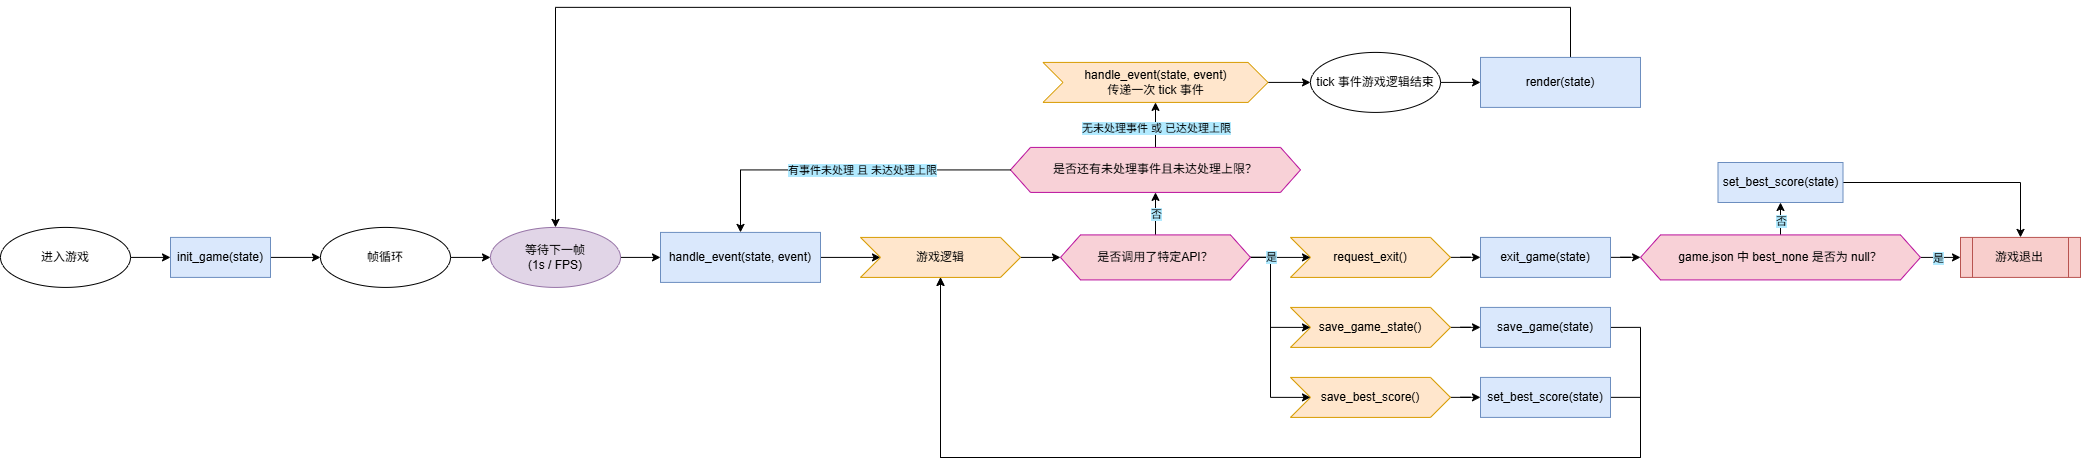

The diagram above was exported from draw.io. Its source (the exported page's mxGraphModel, read from the mxfile embedded in the PNG):
<mxGraphModel dx="1733" dy="1183" grid="1" gridSize="10" guides="1" tooltips="1" connect="1" arrows="1" fold="1" page="1" pageScale="1" pageWidth="2100" pageHeight="500" math="0" shadow="0">
  <root>
    <mxCell id="0" />
    <mxCell id="1" parent="0" />
    <mxCell id="TsdcrDWEzo2E0jCnLnOT-4" edge="1" parent="1" source="TsdcrDWEzo2E0jCnLnOT-2" style="edgeStyle=orthogonalEdgeStyle;rounded=0;orthogonalLoop=1;jettySize=auto;html=1;exitX=1;exitY=0.5;exitDx=0;exitDy=0;entryX=0;entryY=0.5;entryDx=0;entryDy=0;" target="TsdcrDWEzo2E0jCnLnOT-3">
      <mxGeometry relative="1" as="geometry" />
    </mxCell>
    <mxCell id="TsdcrDWEzo2E0jCnLnOT-2" parent="1" style="ellipse;whiteSpace=wrap;html=1;" value="进入游戏" vertex="1">
      <mxGeometry height="60" width="130" x="10" y="244.91" as="geometry" />
    </mxCell>
    <mxCell id="TsdcrDWEzo2E0jCnLnOT-8" edge="1" parent="1" source="TsdcrDWEzo2E0jCnLnOT-3" style="edgeStyle=orthogonalEdgeStyle;rounded=0;orthogonalLoop=1;jettySize=auto;html=1;" target="TsdcrDWEzo2E0jCnLnOT-7" value="">
      <mxGeometry relative="1" as="geometry" />
    </mxCell>
    <mxCell id="TsdcrDWEzo2E0jCnLnOT-3" parent="1" style="rounded=0;whiteSpace=wrap;html=1;fillColor=#dae8fc;strokeColor=#6c8ebf;" value="init_game(state)" vertex="1">
      <mxGeometry height="40" width="100" x="180" y="254.91" as="geometry" />
    </mxCell>
    <mxCell id="TsdcrDWEzo2E0jCnLnOT-28" edge="1" parent="1" source="TsdcrDWEzo2E0jCnLnOT-7" style="edgeStyle=orthogonalEdgeStyle;rounded=0;orthogonalLoop=1;jettySize=auto;html=1;" target="TsdcrDWEzo2E0jCnLnOT-27" value="">
      <mxGeometry relative="1" as="geometry" />
    </mxCell>
    <mxCell id="TsdcrDWEzo2E0jCnLnOT-7" parent="1" style="ellipse;whiteSpace=wrap;html=1;" value="帧循环" vertex="1">
      <mxGeometry height="60" width="130" x="330" y="244.91" as="geometry" />
    </mxCell>
    <mxCell id="UHAlhgzstjAFO4TNynjj-41" edge="1" parent="1" source="TsdcrDWEzo2E0jCnLnOT-9" style="edgeStyle=orthogonalEdgeStyle;rounded=0;orthogonalLoop=1;jettySize=auto;html=1;" target="UHAlhgzstjAFO4TNynjj-1" value="">
      <mxGeometry relative="1" as="geometry" />
    </mxCell>
    <mxCell id="TsdcrDWEzo2E0jCnLnOT-9" parent="1" style="rounded=0;whiteSpace=wrap;html=1;fillColor=#dae8fc;strokeColor=#6c8ebf;" value="&lt;p&gt;handle_event(state, event)&lt;/p&gt;" vertex="1">
      <mxGeometry height="50" width="160" x="670" y="249.91" as="geometry" />
    </mxCell>
    <mxCell id="TsdcrDWEzo2E0jCnLnOT-29" edge="1" parent="1" source="TsdcrDWEzo2E0jCnLnOT-27" style="edgeStyle=orthogonalEdgeStyle;rounded=0;orthogonalLoop=1;jettySize=auto;html=1;" target="TsdcrDWEzo2E0jCnLnOT-9" value="">
      <mxGeometry relative="1" as="geometry" />
    </mxCell>
    <mxCell id="TsdcrDWEzo2E0jCnLnOT-27" parent="1" style="ellipse;whiteSpace=wrap;html=1;fillColor=#e1d5e7;strokeColor=#9673a6;" value="等待下一帧&lt;div&gt;(1s / FPS)&lt;/div&gt;" vertex="1">
      <mxGeometry height="60" width="130" x="500" y="244.91" as="geometry" />
    </mxCell>
    <mxCell id="UHAlhgzstjAFO4TNynjj-47" edge="1" parent="1" source="UHAlhgzstjAFO4TNynjj-1" style="edgeStyle=orthogonalEdgeStyle;rounded=0;orthogonalLoop=1;jettySize=auto;html=1;" target="UHAlhgzstjAFO4TNynjj-42" value="">
      <mxGeometry relative="1" as="geometry" />
    </mxCell>
    <mxCell id="UHAlhgzstjAFO4TNynjj-1" parent="1" style="shape=step;perimeter=stepPerimeter;whiteSpace=wrap;html=1;fixedSize=1;fillColor=#ffe6cc;strokeColor=#d79b00;" value="游戏逻辑" vertex="1">
      <mxGeometry height="40" width="160" x="870" y="254.91" as="geometry" />
    </mxCell>
    <mxCell id="7jvycfSLM0Q1SiyUoilT-3" edge="1" parent="1" source="UHAlhgzstjAFO4TNynjj-2" style="edgeStyle=orthogonalEdgeStyle;rounded=0;orthogonalLoop=1;jettySize=auto;html=1;" target="UHAlhgzstjAFO4TNynjj-19" value="">
      <mxGeometry relative="1" as="geometry" />
    </mxCell>
    <mxCell id="UHAlhgzstjAFO4TNynjj-2" parent="1" style="shape=step;perimeter=stepPerimeter;whiteSpace=wrap;html=1;fixedSize=1;fillColor=#ffe6cc;strokeColor=#d79b00;" value="request_exit()" vertex="1">
      <mxGeometry height="40" width="160" x="1300" y="254.91" as="geometry" />
    </mxCell>
    <mxCell id="UHAlhgzstjAFO4TNynjj-16" edge="1" parent="1" source="UHAlhgzstjAFO4TNynjj-3" style="edgeStyle=orthogonalEdgeStyle;rounded=0;orthogonalLoop=1;jettySize=auto;html=1;" target="UHAlhgzstjAFO4TNynjj-15" value="">
      <mxGeometry relative="1" as="geometry" />
    </mxCell>
    <mxCell id="UHAlhgzstjAFO4TNynjj-3" parent="1" style="shape=step;perimeter=stepPerimeter;whiteSpace=wrap;html=1;fixedSize=1;fillColor=#ffe6cc;strokeColor=#d79b00;align=center;" value="save_best_score()" vertex="1">
      <mxGeometry height="40" width="160" x="1300" y="394.90999999999997" as="geometry" />
    </mxCell>
    <mxCell id="UHAlhgzstjAFO4TNynjj-18" edge="1" parent="1" source="UHAlhgzstjAFO4TNynjj-5" style="edgeStyle=orthogonalEdgeStyle;rounded=0;orthogonalLoop=1;jettySize=auto;html=1;" target="UHAlhgzstjAFO4TNynjj-17" value="">
      <mxGeometry relative="1" as="geometry" />
    </mxCell>
    <mxCell id="UHAlhgzstjAFO4TNynjj-5" parent="1" style="shape=step;perimeter=stepPerimeter;whiteSpace=wrap;html=1;fixedSize=1;fillColor=#ffe6cc;strokeColor=#d79b00;align=center;" value="save_game_state()" vertex="1">
      <mxGeometry height="40" width="160" x="1300" y="324.90999999999997" as="geometry" />
    </mxCell>
    <mxCell id="UHAlhgzstjAFO4TNynjj-61" edge="1" parent="1" source="UHAlhgzstjAFO4TNynjj-15" style="edgeStyle=orthogonalEdgeStyle;rounded=0;orthogonalLoop=1;jettySize=auto;html=1;entryX=0.5;entryY=1;entryDx=0;entryDy=0;" target="UHAlhgzstjAFO4TNynjj-1">
      <mxGeometry relative="1" as="geometry">
        <Array as="points">
          <mxPoint x="1650" y="415" />
          <mxPoint x="1650" y="475" />
          <mxPoint x="950" y="475" />
        </Array>
        <mxPoint x="1150" y="414.90999999999997" as="targetPoint" />
      </mxGeometry>
    </mxCell>
    <mxCell id="UHAlhgzstjAFO4TNynjj-15" parent="1" style="rounded=0;whiteSpace=wrap;html=1;fillColor=#dae8fc;strokeColor=#6c8ebf;" value="&lt;p&gt;set_best_score(state)&lt;/p&gt;" vertex="1">
      <mxGeometry height="40" width="130" x="1490" y="394.91" as="geometry" />
    </mxCell>
    <mxCell id="UHAlhgzstjAFO4TNynjj-60" edge="1" parent="1" source="UHAlhgzstjAFO4TNynjj-17" style="edgeStyle=orthogonalEdgeStyle;rounded=0;orthogonalLoop=1;jettySize=auto;html=1;entryX=0.5;entryY=1;entryDx=0;entryDy=0;exitX=1;exitY=0.5;exitDx=0;exitDy=0;" target="UHAlhgzstjAFO4TNynjj-1">
      <mxGeometry relative="1" as="geometry">
        <Array as="points">
          <mxPoint x="1650" y="345" />
          <mxPoint x="1650" y="475" />
          <mxPoint x="950" y="475" />
        </Array>
      </mxGeometry>
    </mxCell>
    <mxCell id="UHAlhgzstjAFO4TNynjj-17" parent="1" style="rounded=0;whiteSpace=wrap;html=1;fillColor=#dae8fc;strokeColor=#6c8ebf;" value="&lt;p&gt;save_game(state)&lt;/p&gt;" vertex="1">
      <mxGeometry height="40" width="130" x="1490" y="324.91" as="geometry" />
    </mxCell>
    <mxCell id="7jvycfSLM0Q1SiyUoilT-1" edge="1" parent="1" source="UHAlhgzstjAFO4TNynjj-19" style="edgeStyle=orthogonalEdgeStyle;rounded=0;orthogonalLoop=1;jettySize=auto;html=1;" target="UHAlhgzstjAFO4TNynjj-52" value="">
      <mxGeometry relative="1" as="geometry" />
    </mxCell>
    <mxCell id="UHAlhgzstjAFO4TNynjj-19" parent="1" style="rounded=0;whiteSpace=wrap;html=1;fillColor=#dae8fc;strokeColor=#6c8ebf;" value="&lt;p&gt;exit_game(state)&lt;/p&gt;" vertex="1">
      <mxGeometry height="40" width="130" x="1490" y="254.91" as="geometry" />
    </mxCell>
    <mxCell id="UHAlhgzstjAFO4TNynjj-22" parent="1" style="shape=process;whiteSpace=wrap;html=1;backgroundOutline=1;fillColor=#f8cecc;strokeColor=#b85450;" value="游戏退出" vertex="1">
      <mxGeometry height="40" width="120" x="1970" y="254.90999999999997" as="geometry" />
    </mxCell>
    <mxCell id="UHAlhgzstjAFO4TNynjj-66" edge="1" parent="1" source="UHAlhgzstjAFO4TNynjj-24" style="edgeStyle=orthogonalEdgeStyle;rounded=0;orthogonalLoop=1;jettySize=auto;html=1;" target="UHAlhgzstjAFO4TNynjj-31" value="">
      <mxGeometry relative="1" as="geometry" />
    </mxCell>
    <mxCell id="UHAlhgzstjAFO4TNynjj-67" connectable="0" parent="UHAlhgzstjAFO4TNynjj-66" style="edgeLabel;html=1;align=center;verticalAlign=middle;resizable=0;points=[];labelBackgroundColor=#B1EAFF;" value="无未处理事件 或 已达处理上限" vertex="1">
      <mxGeometry relative="1" x="-0.12" as="geometry">
        <mxPoint as="offset" />
      </mxGeometry>
    </mxCell>
    <mxCell id="UHAlhgzstjAFO4TNynjj-24" parent="1" style="shape=hexagon;perimeter=hexagonPerimeter2;whiteSpace=wrap;html=1;fixedSize=1;fillColor=#F8D1D7;strokeColor=#B90F9C;" value="是否还有未处理事件且未达处理上限？" vertex="1">
      <mxGeometry height="45" width="290" x="1020" y="164.91" as="geometry" />
    </mxCell>
    <mxCell id="UHAlhgzstjAFO4TNynjj-35" edge="1" parent="1" source="UHAlhgzstjAFO4TNynjj-31" style="edgeStyle=orthogonalEdgeStyle;rounded=0;orthogonalLoop=1;jettySize=auto;html=1;" target="UHAlhgzstjAFO4TNynjj-34" value="">
      <mxGeometry relative="1" as="geometry" />
    </mxCell>
    <mxCell id="UHAlhgzstjAFO4TNynjj-31" parent="1" style="shape=step;perimeter=stepPerimeter;whiteSpace=wrap;html=1;fixedSize=1;fillColor=#ffe6cc;strokeColor=#d79b00;" value="&lt;div&gt;handle_event(state, event)&lt;/div&gt;传递一次 tick 事件" vertex="1">
      <mxGeometry height="40" width="225" x="1052.5" y="79.91" as="geometry" />
    </mxCell>
    <mxCell id="UHAlhgzstjAFO4TNynjj-37" edge="1" parent="1" source="UHAlhgzstjAFO4TNynjj-34" style="edgeStyle=orthogonalEdgeStyle;rounded=0;orthogonalLoop=1;jettySize=auto;html=1;" target="UHAlhgzstjAFO4TNynjj-36" value="">
      <mxGeometry relative="1" as="geometry" />
    </mxCell>
    <mxCell id="UHAlhgzstjAFO4TNynjj-34" parent="1" style="ellipse;whiteSpace=wrap;html=1;" value="tick 事件游戏逻辑结束" vertex="1">
      <mxGeometry height="60" width="130" x="1320" y="69.91" as="geometry" />
    </mxCell>
    <mxCell id="UHAlhgzstjAFO4TNynjj-68" edge="1" parent="1" source="UHAlhgzstjAFO4TNynjj-36" style="edgeStyle=orthogonalEdgeStyle;rounded=0;orthogonalLoop=1;jettySize=auto;html=1;entryX=0.5;entryY=0;entryDx=0;entryDy=0;" target="TsdcrDWEzo2E0jCnLnOT-27">
      <mxGeometry relative="1" as="geometry">
        <Array as="points">
          <mxPoint x="1580" y="24.909999999999997" />
          <mxPoint x="565" y="24.909999999999997" />
        </Array>
      </mxGeometry>
    </mxCell>
    <mxCell id="UHAlhgzstjAFO4TNynjj-36" parent="1" style="rounded=0;whiteSpace=wrap;html=1;fillColor=#dae8fc;strokeColor=#6c8ebf;" value="&lt;p&gt;render(state)&lt;/p&gt;" vertex="1">
      <mxGeometry height="50" width="160" x="1490" y="74.91" as="geometry" />
    </mxCell>
    <mxCell id="UHAlhgzstjAFO4TNynjj-44" edge="1" parent="1" source="UHAlhgzstjAFO4TNynjj-42" style="edgeStyle=orthogonalEdgeStyle;rounded=0;orthogonalLoop=1;jettySize=auto;html=1;entryX=0;entryY=0.5;entryDx=0;entryDy=0;" target="UHAlhgzstjAFO4TNynjj-5">
      <mxGeometry relative="1" as="geometry">
        <Array as="points">
          <mxPoint x="1280" y="274.90999999999997" />
          <mxPoint x="1280" y="344.90999999999997" />
        </Array>
      </mxGeometry>
    </mxCell>
    <mxCell id="UHAlhgzstjAFO4TNynjj-48" edge="1" parent="1" source="UHAlhgzstjAFO4TNynjj-42" style="edgeStyle=orthogonalEdgeStyle;rounded=0;orthogonalLoop=1;jettySize=auto;html=1;entryX=0;entryY=0.5;entryDx=0;entryDy=0;" target="UHAlhgzstjAFO4TNynjj-2">
      <mxGeometry relative="1" as="geometry" />
    </mxCell>
    <mxCell id="UHAlhgzstjAFO4TNynjj-49" edge="1" parent="1" source="UHAlhgzstjAFO4TNynjj-42" style="edgeStyle=orthogonalEdgeStyle;rounded=0;orthogonalLoop=1;jettySize=auto;html=1;entryX=0;entryY=0.5;entryDx=0;entryDy=0;" target="UHAlhgzstjAFO4TNynjj-3">
      <mxGeometry relative="1" as="geometry">
        <Array as="points">
          <mxPoint x="1280" y="274.90999999999997" />
          <mxPoint x="1280" y="414.90999999999997" />
        </Array>
      </mxGeometry>
    </mxCell>
    <mxCell id="UHAlhgzstjAFO4TNynjj-50" connectable="0" parent="UHAlhgzstjAFO4TNynjj-49" style="edgeLabel;html=1;align=center;verticalAlign=middle;resizable=0;points=[];labelBackgroundColor=#B1EAFF;" value="是" vertex="1">
      <mxGeometry relative="1" x="-0.8012" y="1" as="geometry">
        <mxPoint x="-1" y="-1" as="offset" />
      </mxGeometry>
    </mxCell>
    <mxCell id="UHAlhgzstjAFO4TNynjj-62" edge="1" parent="1" source="UHAlhgzstjAFO4TNynjj-42" style="edgeStyle=orthogonalEdgeStyle;rounded=0;orthogonalLoop=1;jettySize=auto;html=1;" target="UHAlhgzstjAFO4TNynjj-24" value="">
      <mxGeometry relative="1" as="geometry" />
    </mxCell>
    <mxCell id="UHAlhgzstjAFO4TNynjj-63" connectable="0" parent="UHAlhgzstjAFO4TNynjj-62" style="edgeLabel;html=1;align=center;verticalAlign=middle;resizable=0;points=[];labelBackgroundColor=#B1EAFF;" value="否" vertex="1">
      <mxGeometry relative="1" x="-0.0196" as="geometry">
        <mxPoint as="offset" />
      </mxGeometry>
    </mxCell>
    <mxCell id="UHAlhgzstjAFO4TNynjj-42" parent="1" style="shape=hexagon;perimeter=hexagonPerimeter2;whiteSpace=wrap;html=1;fixedSize=1;fillColor=#F8D1D7;strokeColor=#B90F9C;" value="是否调用了特定API？" vertex="1">
      <mxGeometry height="45" width="190" x="1070" y="252.41" as="geometry" />
    </mxCell>
    <mxCell id="7jvycfSLM0Q1SiyUoilT-2" edge="1" parent="1" source="UHAlhgzstjAFO4TNynjj-52" style="edgeStyle=orthogonalEdgeStyle;rounded=0;orthogonalLoop=1;jettySize=auto;html=1;" target="UHAlhgzstjAFO4TNynjj-22" value="">
      <mxGeometry relative="1" as="geometry" />
    </mxCell>
    <mxCell id="7jvycfSLM0Q1SiyUoilT-7" connectable="0" parent="7jvycfSLM0Q1SiyUoilT-2" style="edgeLabel;html=1;align=center;verticalAlign=middle;resizable=0;points=[];labelBackgroundColor=#B1EAFF;" value="是" vertex="1">
      <mxGeometry relative="1" x="-0.117" as="geometry">
        <mxPoint as="offset" />
      </mxGeometry>
    </mxCell>
    <mxCell id="7jvycfSLM0Q1SiyUoilT-4" edge="1" parent="1" source="UHAlhgzstjAFO4TNynjj-52" style="edgeStyle=orthogonalEdgeStyle;rounded=0;orthogonalLoop=1;jettySize=auto;html=1;" target="UHAlhgzstjAFO4TNynjj-54" value="">
      <mxGeometry relative="1" as="geometry" />
    </mxCell>
    <mxCell id="7jvycfSLM0Q1SiyUoilT-6" connectable="0" parent="7jvycfSLM0Q1SiyUoilT-4" style="edgeLabel;html=1;align=center;verticalAlign=middle;resizable=0;points=[];labelBackgroundColor=#B1EAFF;" value="否" vertex="1">
      <mxGeometry relative="1" x="-0.4103" as="geometry">
        <mxPoint as="offset" />
      </mxGeometry>
    </mxCell>
    <mxCell id="UHAlhgzstjAFO4TNynjj-52" parent="1" style="shape=hexagon;perimeter=hexagonPerimeter2;whiteSpace=wrap;html=1;fixedSize=1;fillColor=#F8D1D7;strokeColor=#B90F9C;" value="game.json 中 best_none 是否为 null？" vertex="1">
      <mxGeometry height="45" width="280" x="1650" y="252.41" as="geometry" />
    </mxCell>
    <mxCell id="7jvycfSLM0Q1SiyUoilT-5" edge="1" parent="1" source="UHAlhgzstjAFO4TNynjj-54" style="edgeStyle=orthogonalEdgeStyle;rounded=0;orthogonalLoop=1;jettySize=auto;html=1;entryX=0.5;entryY=0;entryDx=0;entryDy=0;" target="UHAlhgzstjAFO4TNynjj-22">
      <mxGeometry relative="1" as="geometry" />
    </mxCell>
    <mxCell id="UHAlhgzstjAFO4TNynjj-54" parent="1" style="rounded=0;whiteSpace=wrap;html=1;fillColor=#dae8fc;strokeColor=#6c8ebf;" value="&lt;p&gt;set_best_score(state)&lt;/p&gt;" vertex="1">
      <mxGeometry height="40" width="125" x="1727.5" y="180" as="geometry" />
    </mxCell>
    <mxCell id="UHAlhgzstjAFO4TNynjj-64" edge="1" parent="1" source="UHAlhgzstjAFO4TNynjj-24" style="edgeStyle=orthogonalEdgeStyle;rounded=0;orthogonalLoop=1;jettySize=auto;html=1;entryX=0.5;entryY=0;entryDx=0;entryDy=0;" target="TsdcrDWEzo2E0jCnLnOT-9">
      <mxGeometry relative="1" as="geometry">
        <mxPoint x="750" y="244.91" as="targetPoint" />
      </mxGeometry>
    </mxCell>
    <mxCell id="UHAlhgzstjAFO4TNynjj-65" connectable="0" parent="UHAlhgzstjAFO4TNynjj-64" style="edgeLabel;html=1;align=center;verticalAlign=middle;resizable=0;points=[];labelBackgroundColor=#B1EAFF;" value="有事件未处理 且 未达处理上限" vertex="1">
      <mxGeometry relative="1" x="-0.1097" as="geometry">
        <mxPoint as="offset" />
      </mxGeometry>
    </mxCell>
  </root>
</mxGraphModel>